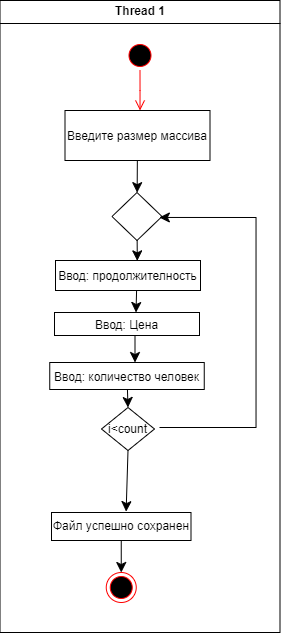

The diagram above was exported from draw.io. Its source (the exported page's mxGraphModel, read from the mxfile embedded in the PNG):
<mxGraphModel dx="839" dy="495" grid="1" gridSize="10" guides="1" tooltips="1" connect="1" arrows="1" fold="1" page="1" pageScale="1" pageWidth="1169" pageHeight="826" background="none" math="0" shadow="0">
  <root>
    <mxCell id="0" />
    <mxCell id="1" parent="0" />
    <mxCell id="2" value="Thread 1" style="swimlane;whiteSpace=wrap" parent="1" vertex="1">
      <mxGeometry x="164.5" y="128" width="280" height="632" as="geometry" />
    </mxCell>
    <mxCell id="5" value="" style="ellipse;shape=startState;fillColor=#000000;strokeColor=#ff0000;" parent="2" vertex="1">
      <mxGeometry x="125" y="40" width="30" height="30" as="geometry" />
    </mxCell>
    <mxCell id="6" value="" style="edgeStyle=elbowEdgeStyle;elbow=horizontal;verticalAlign=bottom;endArrow=open;endSize=8;strokeColor=#FF0000;endFill=1;rounded=0" parent="2" source="5" target="7" edge="1">
      <mxGeometry x="100" y="40" as="geometry">
        <mxPoint x="115" y="110" as="targetPoint" />
      </mxGeometry>
    </mxCell>
    <mxCell id="MNVwb9uyouxvV3bbHiLO-42" style="edgeStyle=none;curved=1;rounded=0;orthogonalLoop=1;jettySize=auto;html=1;fontSize=12;startSize=8;endSize=8;" edge="1" parent="2" source="7" target="MNVwb9uyouxvV3bbHiLO-41">
      <mxGeometry relative="1" as="geometry" />
    </mxCell>
    <mxCell id="7" value="Введите размер массива" style="" parent="2" vertex="1">
      <mxGeometry x="65" y="110" width="145" height="50" as="geometry" />
    </mxCell>
    <mxCell id="MNVwb9uyouxvV3bbHiLO-41" value="" style="rhombus;whiteSpace=wrap;html=1;" vertex="1" parent="2">
      <mxGeometry x="112" y="192" width="50" height="48" as="geometry" />
    </mxCell>
    <mxCell id="MNVwb9uyouxvV3bbHiLO-48" style="edgeStyle=none;curved=1;rounded=0;orthogonalLoop=1;jettySize=auto;html=1;entryX=0.5;entryY=0;entryDx=0;entryDy=0;fontSize=12;startSize=8;endSize=8;" edge="1" parent="2">
      <mxGeometry relative="1" as="geometry">
        <mxPoint x="136.59459459459458" y="290" as="sourcePoint" />
        <mxPoint x="136" y="312" as="targetPoint" />
      </mxGeometry>
    </mxCell>
    <mxCell id="MNVwb9uyouxvV3bbHiLO-43" value="Ввод: продолжителность" style="" vertex="1" parent="2">
      <mxGeometry x="55.5" y="260" width="145" height="30" as="geometry" />
    </mxCell>
    <mxCell id="MNVwb9uyouxvV3bbHiLO-49" style="edgeStyle=none;curved=1;rounded=0;orthogonalLoop=1;jettySize=auto;html=1;entryX=0.5;entryY=0;entryDx=0;entryDy=0;fontSize=12;startSize=8;endSize=8;" edge="1" parent="2">
      <mxGeometry relative="1" as="geometry">
        <mxPoint x="135" y="335" as="sourcePoint" />
        <mxPoint x="135" y="362" as="targetPoint" />
      </mxGeometry>
    </mxCell>
    <mxCell id="MNVwb9uyouxvV3bbHiLO-44" value="Ввод: Цена" style="" vertex="1" parent="2">
      <mxGeometry x="54.5" y="312" width="145" height="23" as="geometry" />
    </mxCell>
    <mxCell id="MNVwb9uyouxvV3bbHiLO-55" style="edgeStyle=none;curved=1;rounded=0;orthogonalLoop=1;jettySize=auto;html=1;entryX=0.5;entryY=0;entryDx=0;entryDy=0;fontSize=12;startSize=8;endSize=8;" edge="1" parent="2" source="MNVwb9uyouxvV3bbHiLO-45" target="MNVwb9uyouxvV3bbHiLO-52">
      <mxGeometry relative="1" as="geometry" />
    </mxCell>
    <mxCell id="MNVwb9uyouxvV3bbHiLO-45" value="Ввод: количество человек" style="" vertex="1" parent="2">
      <mxGeometry x="49.75" y="362" width="154.5" height="27" as="geometry" />
    </mxCell>
    <mxCell id="MNVwb9uyouxvV3bbHiLO-46" style="edgeStyle=none;curved=1;rounded=0;orthogonalLoop=1;jettySize=auto;html=1;entryX=0.564;entryY=0.012;entryDx=0;entryDy=0;entryPerimeter=0;fontSize=12;startSize=8;endSize=8;" edge="1" parent="2" source="MNVwb9uyouxvV3bbHiLO-41" target="MNVwb9uyouxvV3bbHiLO-43">
      <mxGeometry relative="1" as="geometry" />
    </mxCell>
    <mxCell id="MNVwb9uyouxvV3bbHiLO-57" style="edgeStyle=none;curved=1;rounded=0;orthogonalLoop=1;jettySize=auto;html=1;entryX=0.5;entryY=0;entryDx=0;entryDy=0;fontSize=12;startSize=8;endSize=8;" edge="1" parent="2" source="MNVwb9uyouxvV3bbHiLO-50" target="MNVwb9uyouxvV3bbHiLO-56">
      <mxGeometry relative="1" as="geometry" />
    </mxCell>
    <mxCell id="MNVwb9uyouxvV3bbHiLO-50" value="Файл успешно сохранен" style="rounded=0;whiteSpace=wrap;html=1;" vertex="1" parent="2">
      <mxGeometry x="51.5" y="512" width="139.5" height="28" as="geometry" />
    </mxCell>
    <mxCell id="MNVwb9uyouxvV3bbHiLO-53" style="edgeStyle=none;curved=1;rounded=0;orthogonalLoop=1;jettySize=auto;html=1;entryX=0.535;entryY=-0.032;entryDx=0;entryDy=0;fontSize=12;startSize=8;endSize=8;exitX=0.5;exitY=1;exitDx=0;exitDy=0;entryPerimeter=0;" edge="1" parent="2" source="MNVwb9uyouxvV3bbHiLO-52" target="MNVwb9uyouxvV3bbHiLO-50">
      <mxGeometry relative="1" as="geometry">
        <mxPoint x="128.87577639751566" y="441.87577639751566" as="sourcePoint" />
        <mxPoint x="126.75849999999991" y="461.89200000000005" as="targetPoint" />
      </mxGeometry>
    </mxCell>
    <mxCell id="MNVwb9uyouxvV3bbHiLO-52" value="i&amp;lt;count" style="rhombus;whiteSpace=wrap;html=1;" vertex="1" parent="2">
      <mxGeometry x="101.5" y="407" width="53" height="43" as="geometry" />
    </mxCell>
    <mxCell id="MNVwb9uyouxvV3bbHiLO-56" value="" style="ellipse;html=1;shape=endState;fillColor=#000000;strokeColor=#ff0000;" vertex="1" parent="2">
      <mxGeometry x="106.25" y="572" width="30" height="30" as="geometry" />
    </mxCell>
    <mxCell id="MNVwb9uyouxvV3bbHiLO-58" style="edgeStyle=orthogonalEdgeStyle;rounded=0;orthogonalLoop=1;jettySize=auto;html=1;entryX=0.947;entryY=0.52;entryDx=0;entryDy=0;entryPerimeter=0;fontSize=12;startSize=8;endSize=8;" edge="1" parent="2" target="MNVwb9uyouxvV3bbHiLO-41">
      <mxGeometry relative="1" as="geometry">
        <mxPoint x="159.5" y="427" as="sourcePoint" />
        <Array as="points">
          <mxPoint x="256" y="427" />
          <mxPoint x="256" y="217" />
        </Array>
      </mxGeometry>
    </mxCell>
  </root>
</mxGraphModel>